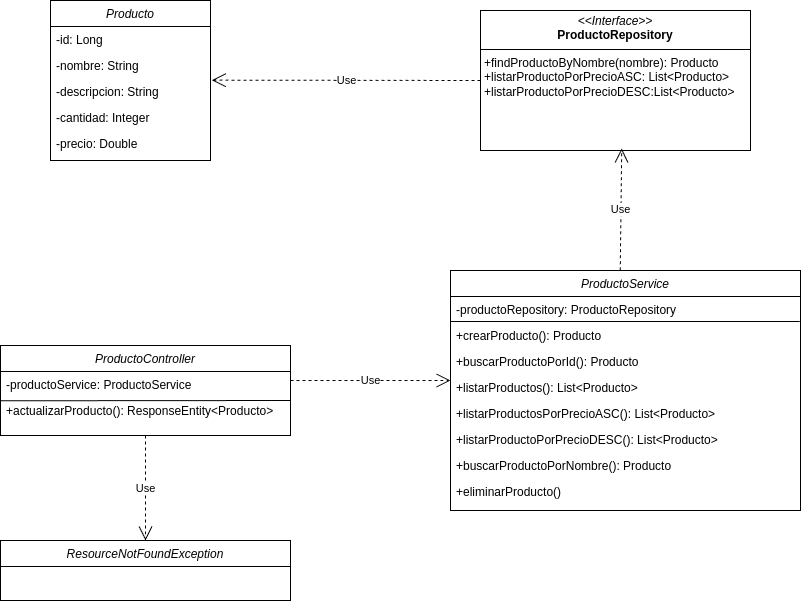

The diagram above was exported from draw.io. Its source (the exported page's mxGraphModel, read from the mxfile embedded in the PNG):
<mxGraphModel dx="2261" dy="788" grid="1" gridSize="10" guides="1" tooltips="1" connect="1" arrows="1" fold="1" page="1" pageScale="1" pageWidth="827" pageHeight="1169" math="0" shadow="0">
  <root>
    <mxCell id="WIyWlLk6GJQsqaUBKTNV-0" />
    <mxCell id="WIyWlLk6GJQsqaUBKTNV-1" parent="WIyWlLk6GJQsqaUBKTNV-0" />
    <mxCell id="zkfFHV4jXpPFQw0GAbJ--0" value="Producto" style="swimlane;fontStyle=2;align=center;verticalAlign=top;childLayout=stackLayout;horizontal=1;startSize=26;horizontalStack=0;resizeParent=1;resizeLast=0;collapsible=1;marginBottom=0;rounded=0;shadow=0;strokeWidth=1;" parent="WIyWlLk6GJQsqaUBKTNV-1" vertex="1">
      <mxGeometry y="90" width="160" height="160" as="geometry">
        <mxRectangle x="230" y="140" width="160" height="26" as="alternateBounds" />
      </mxGeometry>
    </mxCell>
    <mxCell id="zkfFHV4jXpPFQw0GAbJ--1" value="-id: Long" style="text;align=left;verticalAlign=top;spacingLeft=4;spacingRight=4;overflow=hidden;rotatable=0;points=[[0,0.5],[1,0.5]];portConstraint=eastwest;" parent="zkfFHV4jXpPFQw0GAbJ--0" vertex="1">
      <mxGeometry y="26" width="160" height="26" as="geometry" />
    </mxCell>
    <mxCell id="zkfFHV4jXpPFQw0GAbJ--2" value="-nombre: String" style="text;align=left;verticalAlign=top;spacingLeft=4;spacingRight=4;overflow=hidden;rotatable=0;points=[[0,0.5],[1,0.5]];portConstraint=eastwest;rounded=0;shadow=0;html=0;" parent="zkfFHV4jXpPFQw0GAbJ--0" vertex="1">
      <mxGeometry y="52" width="160" height="26" as="geometry" />
    </mxCell>
    <mxCell id="zkfFHV4jXpPFQw0GAbJ--3" value="-descripcion: String" style="text;align=left;verticalAlign=top;spacingLeft=4;spacingRight=4;overflow=hidden;rotatable=0;points=[[0,0.5],[1,0.5]];portConstraint=eastwest;rounded=0;shadow=0;html=0;" parent="zkfFHV4jXpPFQw0GAbJ--0" vertex="1">
      <mxGeometry y="78" width="160" height="26" as="geometry" />
    </mxCell>
    <mxCell id="zkfFHV4jXpPFQw0GAbJ--5" value="-cantidad: Integer" style="text;align=left;verticalAlign=top;spacingLeft=4;spacingRight=4;overflow=hidden;rotatable=0;points=[[0,0.5],[1,0.5]];portConstraint=eastwest;" parent="zkfFHV4jXpPFQw0GAbJ--0" vertex="1">
      <mxGeometry y="104" width="160" height="26" as="geometry" />
    </mxCell>
    <mxCell id="HNo45f1NUE8-hFmZdzs6-1" value="-precio: Double" style="text;align=left;verticalAlign=top;spacingLeft=4;spacingRight=4;overflow=hidden;rotatable=0;points=[[0,0.5],[1,0.5]];portConstraint=eastwest;" parent="zkfFHV4jXpPFQw0GAbJ--0" vertex="1">
      <mxGeometry y="130" width="160" height="26" as="geometry" />
    </mxCell>
    <mxCell id="HNo45f1NUE8-hFmZdzs6-2" value="ProductoService" style="swimlane;fontStyle=2;align=center;verticalAlign=top;childLayout=stackLayout;horizontal=1;startSize=26;horizontalStack=0;resizeParent=1;resizeLast=0;collapsible=1;marginBottom=0;rounded=0;shadow=0;strokeWidth=1;" parent="WIyWlLk6GJQsqaUBKTNV-1" vertex="1">
      <mxGeometry x="400" y="360" width="350" height="240" as="geometry">
        <mxRectangle x="230" y="140" width="160" height="26" as="alternateBounds" />
      </mxGeometry>
    </mxCell>
    <mxCell id="HNo45f1NUE8-hFmZdzs6-3" value="-productoRepository: ProductoRepository" style="text;align=left;verticalAlign=top;spacingLeft=4;spacingRight=4;overflow=hidden;rotatable=0;points=[[0,0.5],[1,0.5]];portConstraint=eastwest;" parent="HNo45f1NUE8-hFmZdzs6-2" vertex="1">
      <mxGeometry y="26" width="350" height="26" as="geometry" />
    </mxCell>
    <mxCell id="HNo45f1NUE8-hFmZdzs6-15" value="" style="endArrow=none;html=1;rounded=0;entryX=0.998;entryY=0.96;entryDx=0;entryDy=0;entryPerimeter=0;" parent="HNo45f1NUE8-hFmZdzs6-2" target="HNo45f1NUE8-hFmZdzs6-3" edge="1">
      <mxGeometry width="50" height="50" relative="1" as="geometry">
        <mxPoint y="51" as="sourcePoint" />
        <mxPoint x="240" y="51" as="targetPoint" />
      </mxGeometry>
    </mxCell>
    <mxCell id="HNo45f1NUE8-hFmZdzs6-14" value="+crearProducto(): Producto" style="text;align=left;verticalAlign=top;spacingLeft=4;spacingRight=4;overflow=hidden;rotatable=0;points=[[0,0.5],[1,0.5]];portConstraint=eastwest;" parent="HNo45f1NUE8-hFmZdzs6-2" vertex="1">
      <mxGeometry y="52" width="350" height="26" as="geometry" />
    </mxCell>
    <mxCell id="HNo45f1NUE8-hFmZdzs6-4" value="+buscarProductoPorId(): Producto" style="text;align=left;verticalAlign=top;spacingLeft=4;spacingRight=4;overflow=hidden;rotatable=0;points=[[0,0.5],[1,0.5]];portConstraint=eastwest;rounded=0;shadow=0;html=0;" parent="HNo45f1NUE8-hFmZdzs6-2" vertex="1">
      <mxGeometry y="78" width="350" height="26" as="geometry" />
    </mxCell>
    <mxCell id="HNo45f1NUE8-hFmZdzs6-5" value="+listarProductos(): List&lt;Producto&gt;" style="text;align=left;verticalAlign=top;spacingLeft=4;spacingRight=4;overflow=hidden;rotatable=0;points=[[0,0.5],[1,0.5]];portConstraint=eastwest;rounded=0;shadow=0;html=0;" parent="HNo45f1NUE8-hFmZdzs6-2" vertex="1">
      <mxGeometry y="104" width="350" height="26" as="geometry" />
    </mxCell>
    <mxCell id="HNo45f1NUE8-hFmZdzs6-6" value="+listarProductosPorPrecioASC(): List&lt;Producto&gt;" style="text;align=left;verticalAlign=top;spacingLeft=4;spacingRight=4;overflow=hidden;rotatable=0;points=[[0,0.5],[1,0.5]];portConstraint=eastwest;" parent="HNo45f1NUE8-hFmZdzs6-2" vertex="1">
      <mxGeometry y="130" width="350" height="26" as="geometry" />
    </mxCell>
    <mxCell id="HNo45f1NUE8-hFmZdzs6-7" value="+listarProductoPorPrecioDESC(): List&lt;Producto&gt;" style="text;align=left;verticalAlign=top;spacingLeft=4;spacingRight=4;overflow=hidden;rotatable=0;points=[[0,0.5],[1,0.5]];portConstraint=eastwest;" parent="HNo45f1NUE8-hFmZdzs6-2" vertex="1">
      <mxGeometry y="156" width="350" height="26" as="geometry" />
    </mxCell>
    <mxCell id="HNo45f1NUE8-hFmZdzs6-17" value="+buscarProductoPorNombre(): Producto" style="text;align=left;verticalAlign=top;spacingLeft=4;spacingRight=4;overflow=hidden;rotatable=0;points=[[0,0.5],[1,0.5]];portConstraint=eastwest;" parent="HNo45f1NUE8-hFmZdzs6-2" vertex="1">
      <mxGeometry y="182" width="350" height="26" as="geometry" />
    </mxCell>
    <mxCell id="HNo45f1NUE8-hFmZdzs6-18" value="+eliminarProducto()" style="text;align=left;verticalAlign=top;spacingLeft=4;spacingRight=4;overflow=hidden;rotatable=0;points=[[0,0.5],[1,0.5]];portConstraint=eastwest;" parent="HNo45f1NUE8-hFmZdzs6-2" vertex="1">
      <mxGeometry y="208" width="350" height="26" as="geometry" />
    </mxCell>
    <mxCell id="HNo45f1NUE8-hFmZdzs6-8" value="ProductoController" style="swimlane;fontStyle=2;align=center;verticalAlign=top;childLayout=stackLayout;horizontal=1;startSize=26;horizontalStack=0;resizeParent=1;resizeLast=0;collapsible=1;marginBottom=0;rounded=0;shadow=0;strokeWidth=1;" parent="WIyWlLk6GJQsqaUBKTNV-1" vertex="1">
      <mxGeometry x="-50" y="435" width="290" height="90" as="geometry">
        <mxRectangle x="230" y="140" width="160" height="26" as="alternateBounds" />
      </mxGeometry>
    </mxCell>
    <mxCell id="HNo45f1NUE8-hFmZdzs6-9" value="-productoService: ProductoService" style="text;align=left;verticalAlign=top;spacingLeft=4;spacingRight=4;overflow=hidden;rotatable=0;points=[[0,0.5],[1,0.5]];portConstraint=eastwest;" parent="HNo45f1NUE8-hFmZdzs6-8" vertex="1">
      <mxGeometry y="26" width="290" height="26" as="geometry" />
    </mxCell>
    <mxCell id="HNo45f1NUE8-hFmZdzs6-20" value="" style="endArrow=none;html=1;rounded=0;exitX=0.001;exitY=0.126;exitDx=0;exitDy=0;exitPerimeter=0;" parent="HNo45f1NUE8-hFmZdzs6-8" edge="1">
      <mxGeometry width="50" height="50" relative="1" as="geometry">
        <mxPoint x="0.2899999999999636" y="55.275999999999954" as="sourcePoint" />
        <mxPoint x="290" y="55" as="targetPoint" />
      </mxGeometry>
    </mxCell>
    <mxCell id="HNo45f1NUE8-hFmZdzs6-21" value="+actualizarProducto(): ResponseEntity&lt;Producto&gt;" style="text;align=left;verticalAlign=top;spacingLeft=4;spacingRight=4;overflow=hidden;rotatable=0;points=[[0,0.5],[1,0.5]];portConstraint=eastwest;" parent="HNo45f1NUE8-hFmZdzs6-8" vertex="1">
      <mxGeometry y="52" width="290" height="26" as="geometry" />
    </mxCell>
    <mxCell id="HNo45f1NUE8-hFmZdzs6-22" value="Use" style="endArrow=open;endSize=12;dashed=1;html=1;rounded=0;" parent="WIyWlLk6GJQsqaUBKTNV-1" edge="1">
      <mxGeometry width="160" relative="1" as="geometry">
        <mxPoint x="240" y="470" as="sourcePoint" />
        <mxPoint x="400" y="470" as="targetPoint" />
      </mxGeometry>
    </mxCell>
    <mxCell id="HNo45f1NUE8-hFmZdzs6-27" value="&lt;p style=&quot;margin:0px;margin-top:4px;text-align:center;&quot;&gt;&lt;i&gt;&amp;lt;&amp;lt;Interface&amp;gt;&amp;gt;&lt;/i&gt;&lt;br&gt;&lt;b&gt;ProductoRepository&lt;/b&gt;&lt;/p&gt;&lt;hr size=&quot;1&quot; style=&quot;border-style:solid;&quot;&gt;&lt;p style=&quot;margin:0px;margin-left:4px;&quot;&gt;+findProductoByNombre(nombre): Producto&lt;/p&gt;&lt;p style=&quot;margin:0px;margin-left:4px;&quot;&gt;+listarProductoPorPrecioASC: List&amp;lt;Producto&amp;gt;&lt;/p&gt;&lt;p style=&quot;margin:0px;margin-left:4px;&quot;&gt;+listarProductoPorPrecioDESC:List&amp;lt;Producto&amp;gt;&lt;/p&gt;" style="verticalAlign=top;align=left;overflow=fill;html=1;whiteSpace=wrap;" parent="WIyWlLk6GJQsqaUBKTNV-1" vertex="1">
      <mxGeometry x="430" y="100" width="270" height="140" as="geometry" />
    </mxCell>
    <mxCell id="HNo45f1NUE8-hFmZdzs6-28" value="Use" style="endArrow=open;endSize=12;dashed=1;html=1;rounded=0;exitX=0.485;exitY=-0.001;exitDx=0;exitDy=0;exitPerimeter=0;entryX=0.523;entryY=0.986;entryDx=0;entryDy=0;entryPerimeter=0;" parent="WIyWlLk6GJQsqaUBKTNV-1" source="HNo45f1NUE8-hFmZdzs6-2" target="HNo45f1NUE8-hFmZdzs6-27" edge="1">
      <mxGeometry width="160" relative="1" as="geometry">
        <mxPoint x="210" y="280" as="sourcePoint" />
        <mxPoint x="370" y="280" as="targetPoint" />
      </mxGeometry>
    </mxCell>
    <mxCell id="HNo45f1NUE8-hFmZdzs6-29" value="Use" style="endArrow=open;endSize=12;dashed=1;html=1;rounded=0;exitX=0;exitY=0.5;exitDx=0;exitDy=0;entryX=1.008;entryY=0.064;entryDx=0;entryDy=0;entryPerimeter=0;" parent="WIyWlLk6GJQsqaUBKTNV-1" source="HNo45f1NUE8-hFmZdzs6-27" target="zkfFHV4jXpPFQw0GAbJ--3" edge="1">
      <mxGeometry width="160" relative="1" as="geometry">
        <mxPoint x="180" y="300" as="sourcePoint" />
        <mxPoint x="340" y="300" as="targetPoint" />
      </mxGeometry>
    </mxCell>
    <mxCell id="HNo45f1NUE8-hFmZdzs6-30" value="ResourceNotFoundException" style="swimlane;fontStyle=2;align=center;verticalAlign=top;childLayout=stackLayout;horizontal=1;startSize=26;horizontalStack=0;resizeParent=1;resizeLast=0;collapsible=1;marginBottom=0;rounded=0;shadow=0;strokeWidth=1;" parent="WIyWlLk6GJQsqaUBKTNV-1" vertex="1">
      <mxGeometry x="-50" y="630" width="290" height="60" as="geometry">
        <mxRectangle x="230" y="140" width="160" height="26" as="alternateBounds" />
      </mxGeometry>
    </mxCell>
    <mxCell id="HNo45f1NUE8-hFmZdzs6-34" value="Use" style="endArrow=open;endSize=12;dashed=1;html=1;rounded=0;entryX=0.5;entryY=0;entryDx=0;entryDy=0;exitX=0.5;exitY=1;exitDx=0;exitDy=0;" parent="WIyWlLk6GJQsqaUBKTNV-1" source="HNo45f1NUE8-hFmZdzs6-8" target="HNo45f1NUE8-hFmZdzs6-30" edge="1">
      <mxGeometry width="160" relative="1" as="geometry">
        <mxPoint x="40" y="550" as="sourcePoint" />
        <mxPoint x="200" y="550" as="targetPoint" />
      </mxGeometry>
    </mxCell>
  </root>
</mxGraphModel>